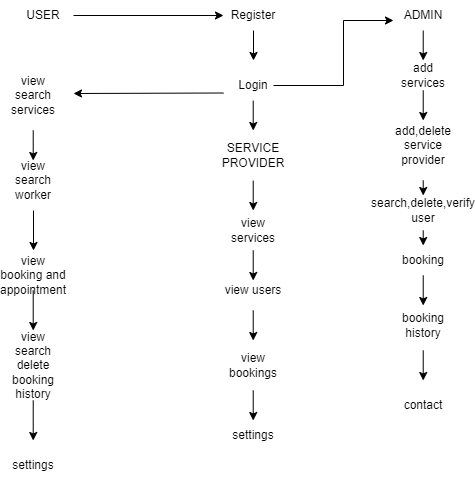

The diagram above was exported from draw.io. Its source (the exported page's mxGraphModel, read from the mxfile embedded in the PNG):
<mxGraphModel dx="707" dy="306" grid="1" gridSize="10" guides="1" tooltips="1" connect="1" arrows="1" fold="1" page="1" pageScale="1" pageWidth="850" pageHeight="1100" math="0" shadow="0">
  <root>
    <mxCell id="0" />
    <mxCell id="1" parent="0" />
    <mxCell id="5N_pbJ8wVv9bYtrRbIPz-47" value="USER" style="text;html=1;strokeColor=none;fillColor=none;align=center;verticalAlign=middle;whiteSpace=wrap;rounded=0;" vertex="1" parent="1">
      <mxGeometry x="170" y="610" width="60" height="30" as="geometry" />
    </mxCell>
    <mxCell id="5N_pbJ8wVv9bYtrRbIPz-48" value="" style="endArrow=classic;html=1;rounded=0;exitX=1;exitY=0.5;exitDx=0;exitDy=0;" edge="1" parent="1" source="5N_pbJ8wVv9bYtrRbIPz-47">
      <mxGeometry width="50" height="50" relative="1" as="geometry">
        <mxPoint x="330" y="670" as="sourcePoint" />
        <mxPoint x="380" y="625" as="targetPoint" />
      </mxGeometry>
    </mxCell>
    <mxCell id="5N_pbJ8wVv9bYtrRbIPz-49" value="Register" style="text;html=1;strokeColor=none;fillColor=none;align=center;verticalAlign=middle;whiteSpace=wrap;rounded=0;" vertex="1" parent="1">
      <mxGeometry x="380" y="610" width="60" height="30" as="geometry" />
    </mxCell>
    <mxCell id="5N_pbJ8wVv9bYtrRbIPz-50" value="" style="endArrow=classic;html=1;rounded=0;exitX=0.5;exitY=1;exitDx=0;exitDy=0;" edge="1" parent="1" source="5N_pbJ8wVv9bYtrRbIPz-49">
      <mxGeometry width="50" height="50" relative="1" as="geometry">
        <mxPoint x="430" y="760" as="sourcePoint" />
        <mxPoint x="410" y="670" as="targetPoint" />
      </mxGeometry>
    </mxCell>
    <mxCell id="5N_pbJ8wVv9bYtrRbIPz-51" value="Login" style="text;html=1;strokeColor=none;fillColor=none;align=center;verticalAlign=middle;whiteSpace=wrap;rounded=0;" vertex="1" parent="1">
      <mxGeometry x="380" y="680" width="60" height="30" as="geometry" />
    </mxCell>
    <mxCell id="5N_pbJ8wVv9bYtrRbIPz-52" value="" style="endArrow=classic;html=1;rounded=0;exitX=1;exitY=0.5;exitDx=0;exitDy=0;" edge="1" parent="1">
      <mxGeometry width="50" height="50" relative="1" as="geometry">
        <mxPoint x="430.0000000000002" y="695" as="sourcePoint" />
        <mxPoint x="550" y="630" as="targetPoint" />
        <Array as="points">
          <mxPoint x="500" y="695" />
          <mxPoint x="500" y="630" />
        </Array>
      </mxGeometry>
    </mxCell>
    <mxCell id="5N_pbJ8wVv9bYtrRbIPz-53" value="ADMIN" style="text;html=1;strokeColor=none;fillColor=none;align=center;verticalAlign=middle;whiteSpace=wrap;rounded=0;" vertex="1" parent="1">
      <mxGeometry x="550" y="610" width="60" height="30" as="geometry" />
    </mxCell>
    <mxCell id="5N_pbJ8wVv9bYtrRbIPz-55" value="" style="endArrow=classic;html=1;rounded=0;exitX=0.5;exitY=1;exitDx=0;exitDy=0;" edge="1" parent="1">
      <mxGeometry width="50" height="50" relative="1" as="geometry">
        <mxPoint x="409.72" y="710" as="sourcePoint" />
        <mxPoint x="409.72" y="740" as="targetPoint" />
      </mxGeometry>
    </mxCell>
    <mxCell id="5N_pbJ8wVv9bYtrRbIPz-56" value="SERVICE PROVIDER" style="text;html=1;strokeColor=none;fillColor=none;align=center;verticalAlign=middle;whiteSpace=wrap;rounded=0;" vertex="1" parent="1">
      <mxGeometry x="380" y="750" width="60" height="30" as="geometry" />
    </mxCell>
    <mxCell id="5N_pbJ8wVv9bYtrRbIPz-57" value="" style="endArrow=classic;html=1;rounded=0;exitX=0;exitY=0.75;exitDx=0;exitDy=0;" edge="1" parent="1" source="5N_pbJ8wVv9bYtrRbIPz-51">
      <mxGeometry width="50" height="50" relative="1" as="geometry">
        <mxPoint x="130" y="710" as="sourcePoint" />
        <mxPoint x="230" y="703" as="targetPoint" />
      </mxGeometry>
    </mxCell>
    <mxCell id="5N_pbJ8wVv9bYtrRbIPz-58" value="view search services" style="text;html=1;strokeColor=none;fillColor=none;align=center;verticalAlign=middle;whiteSpace=wrap;rounded=0;" vertex="1" parent="1">
      <mxGeometry x="160" y="690" width="60" height="30" as="geometry" />
    </mxCell>
    <mxCell id="5N_pbJ8wVv9bYtrRbIPz-59" value="" style="endArrow=classic;html=1;rounded=0;exitX=0.5;exitY=1;exitDx=0;exitDy=0;" edge="1" parent="1">
      <mxGeometry width="50" height="50" relative="1" as="geometry">
        <mxPoint x="409.72" y="790" as="sourcePoint" />
        <mxPoint x="409.72" y="820" as="targetPoint" />
      </mxGeometry>
    </mxCell>
    <mxCell id="5N_pbJ8wVv9bYtrRbIPz-60" value="" style="endArrow=classic;html=1;rounded=0;exitX=0.5;exitY=1;exitDx=0;exitDy=0;" edge="1" parent="1">
      <mxGeometry width="50" height="50" relative="1" as="geometry">
        <mxPoint x="579.72" y="640" as="sourcePoint" />
        <mxPoint x="579.72" y="670" as="targetPoint" />
      </mxGeometry>
    </mxCell>
    <mxCell id="5N_pbJ8wVv9bYtrRbIPz-61" value="add services" style="text;html=1;strokeColor=none;fillColor=none;align=center;verticalAlign=middle;whiteSpace=wrap;rounded=0;" vertex="1" parent="1">
      <mxGeometry x="550" y="670" width="60" height="30" as="geometry" />
    </mxCell>
    <mxCell id="5N_pbJ8wVv9bYtrRbIPz-62" value="" style="endArrow=classic;html=1;rounded=0;exitX=0.5;exitY=1;exitDx=0;exitDy=0;" edge="1" parent="1">
      <mxGeometry width="50" height="50" relative="1" as="geometry">
        <mxPoint x="579.72" y="700" as="sourcePoint" />
        <mxPoint x="579.72" y="730" as="targetPoint" />
      </mxGeometry>
    </mxCell>
    <mxCell id="5N_pbJ8wVv9bYtrRbIPz-63" value="add,delete service provider" style="text;html=1;strokeColor=none;fillColor=none;align=center;verticalAlign=middle;whiteSpace=wrap;rounded=0;" vertex="1" parent="1">
      <mxGeometry x="550" y="740" width="60" height="30" as="geometry" />
    </mxCell>
    <mxCell id="5N_pbJ8wVv9bYtrRbIPz-65" value="" style="endArrow=classic;html=1;rounded=0;exitX=0.5;exitY=1;exitDx=0;exitDy=0;" edge="1" parent="1" target="5N_pbJ8wVv9bYtrRbIPz-66">
      <mxGeometry width="50" height="50" relative="1" as="geometry">
        <mxPoint x="579.72" y="790" as="sourcePoint" />
        <mxPoint x="579.72" y="820" as="targetPoint" />
      </mxGeometry>
    </mxCell>
    <mxCell id="5N_pbJ8wVv9bYtrRbIPz-66" value="search,delete,verify user" style="text;html=1;strokeColor=none;fillColor=none;align=center;verticalAlign=middle;whiteSpace=wrap;rounded=0;" vertex="1" parent="1">
      <mxGeometry x="549.72" y="805" width="60" height="30" as="geometry" />
    </mxCell>
    <mxCell id="5N_pbJ8wVv9bYtrRbIPz-67" value="" style="endArrow=classic;html=1;rounded=0;exitX=0.5;exitY=1;exitDx=0;exitDy=0;" edge="1" parent="1" target="5N_pbJ8wVv9bYtrRbIPz-68">
      <mxGeometry width="50" height="50" relative="1" as="geometry">
        <mxPoint x="579.72" y="840" as="sourcePoint" />
        <mxPoint x="579.72" y="870" as="targetPoint" />
      </mxGeometry>
    </mxCell>
    <mxCell id="5N_pbJ8wVv9bYtrRbIPz-68" value="booking" style="text;html=1;strokeColor=none;fillColor=none;align=center;verticalAlign=middle;whiteSpace=wrap;rounded=0;" vertex="1" parent="1">
      <mxGeometry x="549.72" y="855" width="60" height="30" as="geometry" />
    </mxCell>
    <mxCell id="5N_pbJ8wVv9bYtrRbIPz-69" value="booking history" style="text;html=1;strokeColor=none;fillColor=none;align=center;verticalAlign=middle;whiteSpace=wrap;rounded=0;" vertex="1" parent="1">
      <mxGeometry x="549.72" y="920" width="60" height="30" as="geometry" />
    </mxCell>
    <mxCell id="5N_pbJ8wVv9bYtrRbIPz-70" value="" style="endArrow=classic;html=1;rounded=0;exitX=0.5;exitY=1;exitDx=0;exitDy=0;" edge="1" parent="1">
      <mxGeometry width="50" height="50" relative="1" as="geometry">
        <mxPoint x="579.72" y="885" as="sourcePoint" />
        <mxPoint x="579.72" y="915" as="targetPoint" />
      </mxGeometry>
    </mxCell>
    <mxCell id="5N_pbJ8wVv9bYtrRbIPz-71" value="" style="endArrow=classic;html=1;rounded=0;exitX=0.5;exitY=1;exitDx=0;exitDy=0;" edge="1" parent="1">
      <mxGeometry width="50" height="50" relative="1" as="geometry">
        <mxPoint x="579.72" y="960" as="sourcePoint" />
        <mxPoint x="579.72" y="990" as="targetPoint" />
      </mxGeometry>
    </mxCell>
    <mxCell id="5N_pbJ8wVv9bYtrRbIPz-72" value="contact" style="text;html=1;strokeColor=none;fillColor=none;align=center;verticalAlign=middle;whiteSpace=wrap;rounded=0;" vertex="1" parent="1">
      <mxGeometry x="550" y="1000" width="60" height="30" as="geometry" />
    </mxCell>
    <mxCell id="5N_pbJ8wVv9bYtrRbIPz-73" value="view services" style="text;html=1;strokeColor=none;fillColor=none;align=center;verticalAlign=middle;whiteSpace=wrap;rounded=0;" vertex="1" parent="1">
      <mxGeometry x="380" y="825" width="60" height="30" as="geometry" />
    </mxCell>
    <mxCell id="5N_pbJ8wVv9bYtrRbIPz-75" value="" style="endArrow=classic;html=1;rounded=0;exitX=0.5;exitY=1;exitDx=0;exitDy=0;" edge="1" parent="1">
      <mxGeometry width="50" height="50" relative="1" as="geometry">
        <mxPoint x="409.72" y="860" as="sourcePoint" />
        <mxPoint x="409.72" y="890" as="targetPoint" />
      </mxGeometry>
    </mxCell>
    <mxCell id="5N_pbJ8wVv9bYtrRbIPz-76" value="view users" style="text;html=1;strokeColor=none;fillColor=none;align=center;verticalAlign=middle;whiteSpace=wrap;rounded=0;" vertex="1" parent="1">
      <mxGeometry x="380" y="885" width="60" height="30" as="geometry" />
    </mxCell>
    <mxCell id="5N_pbJ8wVv9bYtrRbIPz-77" value="settings" style="text;html=1;strokeColor=none;fillColor=none;align=center;verticalAlign=middle;whiteSpace=wrap;rounded=0;" vertex="1" parent="1">
      <mxGeometry x="380" y="1030" width="60" height="30" as="geometry" />
    </mxCell>
    <mxCell id="5N_pbJ8wVv9bYtrRbIPz-78" value="view bookings" style="text;html=1;strokeColor=none;fillColor=none;align=center;verticalAlign=middle;whiteSpace=wrap;rounded=0;" vertex="1" parent="1">
      <mxGeometry x="380" y="960" width="60" height="30" as="geometry" />
    </mxCell>
    <mxCell id="5N_pbJ8wVv9bYtrRbIPz-79" value="view search worker" style="text;html=1;strokeColor=none;fillColor=none;align=center;verticalAlign=middle;whiteSpace=wrap;rounded=0;" vertex="1" parent="1">
      <mxGeometry x="160" y="775" width="60" height="30" as="geometry" />
    </mxCell>
    <mxCell id="5N_pbJ8wVv9bYtrRbIPz-81" value="" style="endArrow=classic;html=1;rounded=0;exitX=0.5;exitY=1;exitDx=0;exitDy=0;" edge="1" parent="1">
      <mxGeometry width="50" height="50" relative="1" as="geometry">
        <mxPoint x="409.72" y="920" as="sourcePoint" />
        <mxPoint x="409.72" y="950" as="targetPoint" />
      </mxGeometry>
    </mxCell>
    <mxCell id="5N_pbJ8wVv9bYtrRbIPz-82" value="" style="endArrow=classic;html=1;rounded=0;exitX=0.5;exitY=1;exitDx=0;exitDy=0;" edge="1" parent="1">
      <mxGeometry width="50" height="50" relative="1" as="geometry">
        <mxPoint x="409.72" y="1000" as="sourcePoint" />
        <mxPoint x="409.72" y="1030" as="targetPoint" />
      </mxGeometry>
    </mxCell>
    <mxCell id="5N_pbJ8wVv9bYtrRbIPz-83" value="" style="endArrow=classic;html=1;rounded=0;exitX=0.5;exitY=1;exitDx=0;exitDy=0;" edge="1" parent="1">
      <mxGeometry width="50" height="50" relative="1" as="geometry">
        <mxPoint x="189.72" y="740" as="sourcePoint" />
        <mxPoint x="189.72" y="770" as="targetPoint" />
      </mxGeometry>
    </mxCell>
    <mxCell id="5N_pbJ8wVv9bYtrRbIPz-84" value="" style="endArrow=classic;html=1;rounded=0;" edge="1" parent="1">
      <mxGeometry width="50" height="50" relative="1" as="geometry">
        <mxPoint x="190" y="820" as="sourcePoint" />
        <mxPoint x="190" y="860" as="targetPoint" />
      </mxGeometry>
    </mxCell>
    <mxCell id="5N_pbJ8wVv9bYtrRbIPz-85" value="view booking and appointment" style="text;html=1;strokeColor=none;fillColor=none;align=center;verticalAlign=middle;whiteSpace=wrap;rounded=0;" vertex="1" parent="1">
      <mxGeometry x="160" y="870" width="60" height="30" as="geometry" />
    </mxCell>
    <mxCell id="5N_pbJ8wVv9bYtrRbIPz-87" value="view search delete booking history" style="text;html=1;strokeColor=none;fillColor=none;align=center;verticalAlign=middle;whiteSpace=wrap;rounded=0;" vertex="1" parent="1">
      <mxGeometry x="160.00000000000003" y="960" width="60" height="30" as="geometry" />
    </mxCell>
    <mxCell id="5N_pbJ8wVv9bYtrRbIPz-90" value="" style="endArrow=classic;html=1;rounded=0;" edge="1" parent="1">
      <mxGeometry width="50" height="50" relative="1" as="geometry">
        <mxPoint x="189.72" y="900" as="sourcePoint" />
        <mxPoint x="189.72" y="940" as="targetPoint" />
      </mxGeometry>
    </mxCell>
    <mxCell id="5N_pbJ8wVv9bYtrRbIPz-91" value="" style="endArrow=classic;html=1;rounded=0;" edge="1" parent="1">
      <mxGeometry width="50" height="50" relative="1" as="geometry">
        <mxPoint x="189.72" y="1010" as="sourcePoint" />
        <mxPoint x="189.72" y="1050" as="targetPoint" />
      </mxGeometry>
    </mxCell>
    <mxCell id="5N_pbJ8wVv9bYtrRbIPz-94" value="settings" style="text;html=1;strokeColor=none;fillColor=none;align=center;verticalAlign=middle;whiteSpace=wrap;rounded=0;" vertex="1" parent="1">
      <mxGeometry x="160" y="1060" width="60" height="30" as="geometry" />
    </mxCell>
  </root>
</mxGraphModel>